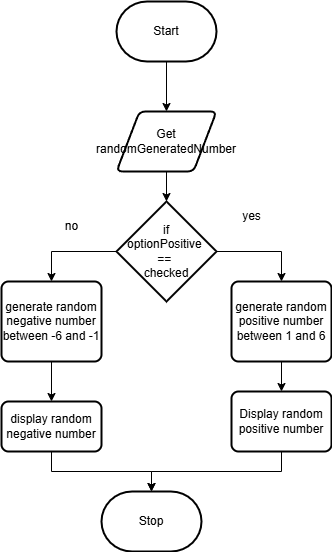

The diagram above was exported from draw.io. Its source (the exported page's mxGraphModel, read from the mxfile embedded in the PNG):
<mxGraphModel dx="1726" dy="1052" grid="1" gridSize="10" guides="1" tooltips="1" connect="1" arrows="1" fold="1" page="1" pageScale="1" pageWidth="850" pageHeight="1100" math="0" shadow="0">
  <root>
    <mxCell id="0" />
    <mxCell id="1" parent="0" />
    <mxCell id="43" style="edgeStyle=none;html=1;exitX=0.5;exitY=1;exitDx=0;exitDy=0;exitPerimeter=0;entryX=0.5;entryY=0;entryDx=0;entryDy=0;" parent="1" source="6" target="42" edge="1">
      <mxGeometry relative="1" as="geometry" />
    </mxCell>
    <mxCell id="6" value="Start" style="strokeWidth=2;html=1;shape=mxgraph.flowchart.terminator;whiteSpace=wrap;" parent="1" vertex="1">
      <mxGeometry x="375" y="10" width="100" height="60" as="geometry" />
    </mxCell>
    <mxCell id="7" value="Stop" style="strokeWidth=2;html=1;shape=mxgraph.flowchart.terminator;whiteSpace=wrap;" parent="1" vertex="1">
      <mxGeometry x="360" y="500" width="100" height="60" as="geometry" />
    </mxCell>
    <mxCell id="12" style="edgeStyle=orthogonalEdgeStyle;html=1;exitX=1;exitY=0.5;exitDx=0;exitDy=0;exitPerimeter=0;rounded=0;entryX=0.5;entryY=0;entryDx=0;entryDy=0;" parent="1" source="13" target="31" edge="1">
      <mxGeometry relative="1" as="geometry">
        <mxPoint x="550" y="330" as="targetPoint" />
      </mxGeometry>
    </mxCell>
    <mxCell id="37" style="edgeStyle=orthogonalEdgeStyle;html=1;exitX=0;exitY=0.5;exitDx=0;exitDy=0;exitPerimeter=0;entryX=0.5;entryY=0;entryDx=0;entryDy=0;rounded=0;curved=0;" parent="1" source="13" target="34" edge="1">
      <mxGeometry relative="1" as="geometry" />
    </mxCell>
    <mxCell id="13" value="if&lt;div&gt;optionPositive&amp;nbsp;&lt;/div&gt;&lt;div&gt;==&amp;nbsp;&lt;/div&gt;&lt;div&gt;checked&lt;/div&gt;" style="strokeWidth=2;html=1;shape=mxgraph.flowchart.decision;whiteSpace=wrap;" parent="1" vertex="1">
      <mxGeometry x="375" y="210" width="100" height="100" as="geometry" />
    </mxCell>
    <mxCell id="27" value="yes" style="text;html=1;align=center;verticalAlign=middle;resizable=0;points=[];autosize=1;strokeColor=none;fillColor=none;" parent="1" vertex="1">
      <mxGeometry x="490" y="210" width="40" height="30" as="geometry" />
    </mxCell>
    <mxCell id="28" value="no" style="text;html=1;align=center;verticalAlign=middle;resizable=0;points=[];autosize=1;strokeColor=none;fillColor=none;" parent="1" vertex="1">
      <mxGeometry x="310" y="220" width="40" height="30" as="geometry" />
    </mxCell>
    <mxCell id="33" style="edgeStyle=none;html=1;exitX=0.5;exitY=1;exitDx=0;exitDy=0;entryX=0.5;entryY=0;entryDx=0;entryDy=0;" parent="1" source="31" target="32" edge="1">
      <mxGeometry relative="1" as="geometry" />
    </mxCell>
    <mxCell id="31" value="generate random positive number between 1 and 6" style="rounded=1;whiteSpace=wrap;html=1;absoluteArcSize=1;arcSize=14;strokeWidth=2;" parent="1" vertex="1">
      <mxGeometry x="490" y="290" width="100" height="80" as="geometry" />
    </mxCell>
    <mxCell id="32" value="Display random positive number" style="rounded=1;whiteSpace=wrap;html=1;absoluteArcSize=1;arcSize=14;strokeWidth=2;" parent="1" vertex="1">
      <mxGeometry x="490" y="400" width="100" height="60" as="geometry" />
    </mxCell>
    <mxCell id="38" style="edgeStyle=orthogonalEdgeStyle;shape=connector;curved=0;rounded=0;html=1;exitX=0.5;exitY=1;exitDx=0;exitDy=0;entryX=0.5;entryY=0;entryDx=0;entryDy=0;strokeColor=default;align=center;verticalAlign=middle;fontFamily=Helvetica;fontSize=11;fontColor=default;labelBackgroundColor=default;endArrow=classic;" parent="1" source="34" target="35" edge="1">
      <mxGeometry relative="1" as="geometry">
        <mxPoint x="310" y="400" as="targetPoint" />
      </mxGeometry>
    </mxCell>
    <mxCell id="34" value="generate random negative number between -6 and -1" style="rounded=1;whiteSpace=wrap;html=1;absoluteArcSize=1;arcSize=14;strokeWidth=2;" parent="1" vertex="1">
      <mxGeometry x="260" y="290" width="100" height="80" as="geometry" />
    </mxCell>
    <mxCell id="35" value="display random negative number" style="rounded=1;whiteSpace=wrap;html=1;absoluteArcSize=1;arcSize=14;strokeWidth=2;" parent="1" vertex="1">
      <mxGeometry x="260" y="410" width="100" height="50" as="geometry" />
    </mxCell>
    <mxCell id="40" style="edgeStyle=orthogonalEdgeStyle;shape=connector;curved=0;rounded=0;html=1;exitX=0.5;exitY=1;exitDx=0;exitDy=0;entryX=0.5;entryY=0;entryDx=0;entryDy=0;entryPerimeter=0;strokeColor=default;align=center;verticalAlign=middle;fontFamily=Helvetica;fontSize=11;fontColor=default;labelBackgroundColor=default;endArrow=classic;" parent="1" source="35" target="7" edge="1">
      <mxGeometry relative="1" as="geometry">
        <Array as="points">
          <mxPoint x="310" y="480" />
          <mxPoint x="410" y="480" />
        </Array>
      </mxGeometry>
    </mxCell>
    <mxCell id="41" style="edgeStyle=orthogonalEdgeStyle;html=1;exitX=0.5;exitY=1;exitDx=0;exitDy=0;entryX=0.5;entryY=0;entryDx=0;entryDy=0;entryPerimeter=0;rounded=0;" parent="1" source="32" target="7" edge="1">
      <mxGeometry relative="1" as="geometry">
        <Array as="points">
          <mxPoint x="540" y="480" />
          <mxPoint x="410" y="480" />
        </Array>
      </mxGeometry>
    </mxCell>
    <mxCell id="42" value="Get randomGeneratedNumber" style="shape=parallelogram;html=1;strokeWidth=2;perimeter=parallelogramPerimeter;whiteSpace=wrap;rounded=1;arcSize=12;size=0.23;" parent="1" vertex="1">
      <mxGeometry x="375" y="120" width="100" height="60" as="geometry" />
    </mxCell>
    <mxCell id="44" style="edgeStyle=none;html=1;exitX=0.5;exitY=1;exitDx=0;exitDy=0;entryX=0.5;entryY=0;entryDx=0;entryDy=0;entryPerimeter=0;" parent="1" source="42" target="13" edge="1">
      <mxGeometry relative="1" as="geometry" />
    </mxCell>
  </root>
</mxGraphModel>